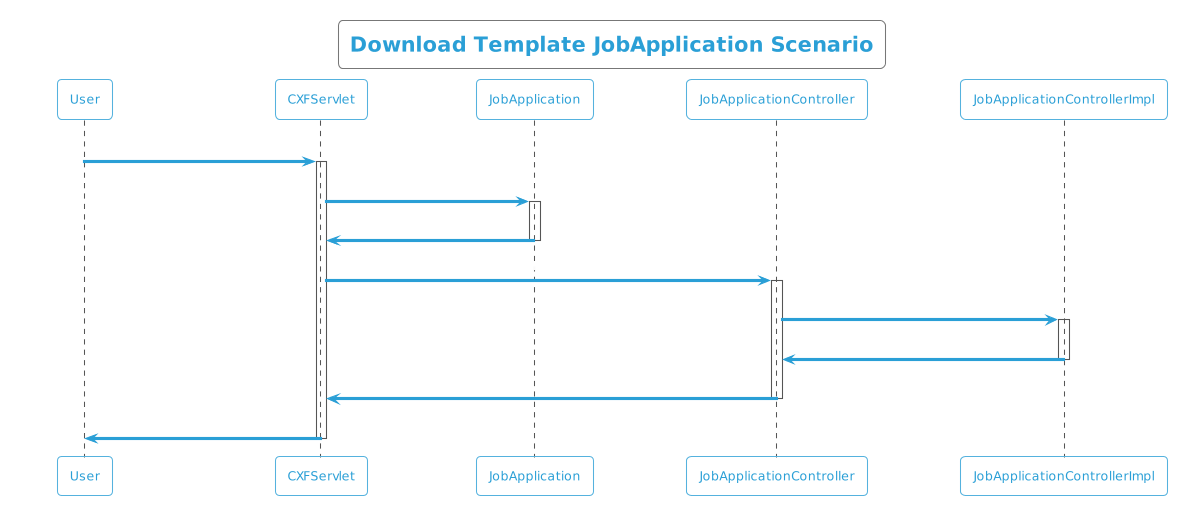

The diagram above was rendered by PlantUML. Its source (embedded in the PNG):
@startuml
!theme cyborg-outline
title  Download Template JobApplication Scenario
participant User
User -> CXFServlet: JobApplication
activate CXFServlet
CXFServlet -> JobApplication: << downloadTemplate >>
activate JobApplication
JobApplication -> CXFServlet: << instance >>
deactivate JobApplication
CXFServlet -> JobApplicationController: downloadTemplate(:String fileName)
activate JobApplicationController
JobApplicationController -> JobApplicationControllerImpl: ResponseBuilder(workbook,fileName)
activate JobApplicationControllerImpl
JobApplicationControllerImpl -> JobApplicationController: response(:ResponseEntity)
deactivate JobApplicationControllerImpl
JobApplicationController -> CXFServlet: << JobApplication  >>
deactivate JobApplicationController
CXFServlet -> User: marshalled JobApplication XML
deactivate CXFServlet
@enduml